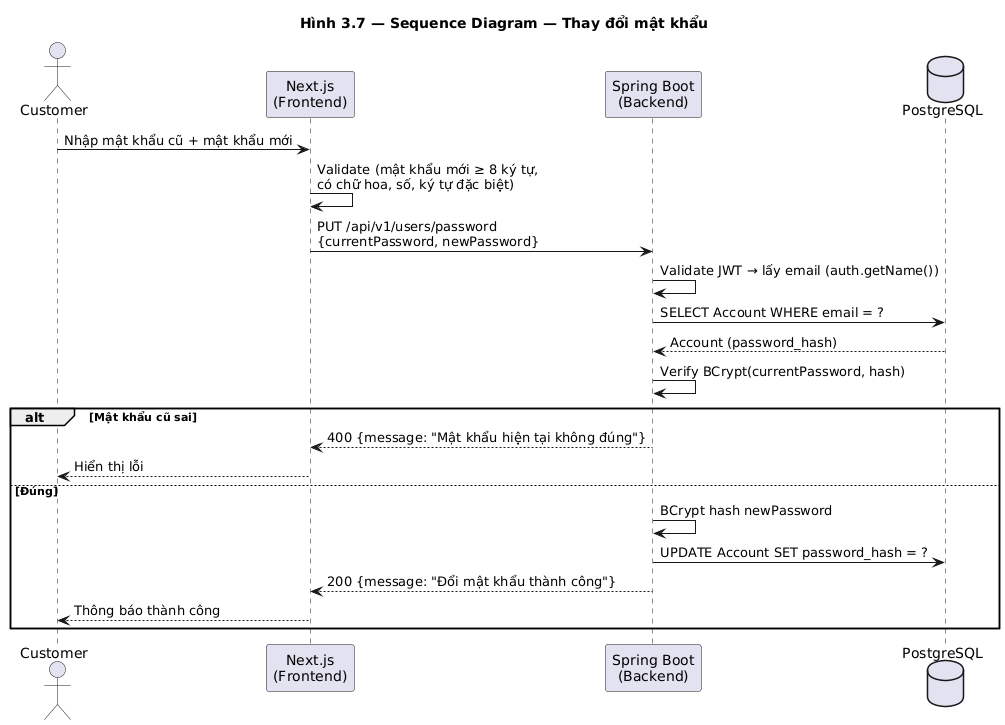

The diagram above was rendered by PlantUML. Its source (embedded in the PNG):
@startuml seq_change_password
title Hình 3.7 — Sequence Diagram — Thay đổi mật khẩu

actor Customer
participant "Next.js\n(Frontend)" as FE
participant "Spring Boot\n(Backend)" as BE
database "PostgreSQL" as DB

Customer -> FE : Nhập mật khẩu cũ + mật khẩu mới
FE -> FE : Validate (mật khẩu mới ≥ 8 ký tự,\ncó chữ hoa, số, ký tự đặc biệt)
FE -> BE : PUT /api/v1/users/password\n{currentPassword, newPassword}
BE -> BE : Validate JWT → lấy email (auth.getName())
BE -> DB : SELECT Account WHERE email = ?
DB --> BE : Account (password_hash)
BE -> BE : Verify BCrypt(currentPassword, hash)

alt Mật khẩu cũ sai
    BE --> FE : 400 {message: "Mật khẩu hiện tại không đúng"}
    FE --> Customer : Hiển thị lỗi
else Đúng
    BE -> BE : BCrypt hash newPassword
    BE -> DB : UPDATE Account SET password_hash = ?
    BE --> FE : 200 {message: "Đổi mật khẩu thành công"}
    FE --> Customer : Thông báo thành công
end

@enduml